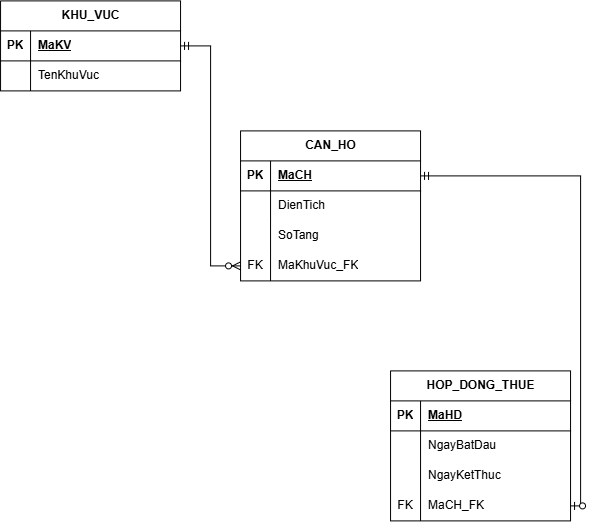

The diagram above was exported from draw.io. Its source (the exported page's mxGraphModel, read from the mxfile embedded in the PNG):
<mxGraphModel dx="1069" dy="641" grid="1" gridSize="10" guides="1" tooltips="1" connect="1" arrows="1" fold="1" page="1" pageScale="1" pageWidth="850" pageHeight="1100" math="0" shadow="0">
  <root>
    <mxCell id="0" />
    <mxCell id="1" parent="0" />
    <mxCell id="AtGg3W5Fcbj73znLd4YF-1" parent="1" style="shape=table;startSize=30;container=1;collapsible=1;childLayout=tableLayout;fixedRows=1;rowLines=0;fontStyle=1;align=center;resizeLast=1;html=1;" value="CAN_HO" vertex="1">
      <mxGeometry height="150" width="180" x="350" y="200" as="geometry" />
    </mxCell>
    <mxCell id="AtGg3W5Fcbj73znLd4YF-2" parent="AtGg3W5Fcbj73znLd4YF-1" style="shape=tableRow;horizontal=0;startSize=0;swimlaneHead=0;swimlaneBody=0;fillColor=none;collapsible=0;dropTarget=0;points=[[0,0.5],[1,0.5]];portConstraint=eastwest;top=0;left=0;right=0;bottom=1;" value="" vertex="1">
      <mxGeometry height="30" width="180" y="30" as="geometry" />
    </mxCell>
    <mxCell id="AtGg3W5Fcbj73znLd4YF-3" parent="AtGg3W5Fcbj73znLd4YF-2" style="shape=partialRectangle;connectable=0;fillColor=none;top=0;left=0;bottom=0;right=0;fontStyle=1;overflow=hidden;whiteSpace=wrap;html=1;" value="PK" vertex="1">
      <mxGeometry height="30" width="30" as="geometry">
        <mxRectangle height="30" width="30" as="alternateBounds" />
      </mxGeometry>
    </mxCell>
    <mxCell id="AtGg3W5Fcbj73znLd4YF-4" parent="AtGg3W5Fcbj73znLd4YF-2" style="shape=partialRectangle;connectable=0;fillColor=none;top=0;left=0;bottom=0;right=0;align=left;spacingLeft=6;fontStyle=5;overflow=hidden;whiteSpace=wrap;html=1;" value="MaCH" vertex="1">
      <mxGeometry height="30" width="150" x="30" as="geometry">
        <mxRectangle height="30" width="150" as="alternateBounds" />
      </mxGeometry>
    </mxCell>
    <mxCell id="AtGg3W5Fcbj73znLd4YF-5" parent="AtGg3W5Fcbj73znLd4YF-1" style="shape=tableRow;horizontal=0;startSize=0;swimlaneHead=0;swimlaneBody=0;fillColor=none;collapsible=0;dropTarget=0;points=[[0,0.5],[1,0.5]];portConstraint=eastwest;top=0;left=0;right=0;bottom=0;" value="" vertex="1">
      <mxGeometry height="30" width="180" y="60" as="geometry" />
    </mxCell>
    <mxCell id="AtGg3W5Fcbj73znLd4YF-6" parent="AtGg3W5Fcbj73znLd4YF-5" style="shape=partialRectangle;connectable=0;fillColor=none;top=0;left=0;bottom=0;right=0;editable=1;overflow=hidden;whiteSpace=wrap;html=1;" value="" vertex="1">
      <mxGeometry height="30" width="30" as="geometry">
        <mxRectangle height="30" width="30" as="alternateBounds" />
      </mxGeometry>
    </mxCell>
    <mxCell id="AtGg3W5Fcbj73znLd4YF-7" parent="AtGg3W5Fcbj73znLd4YF-5" style="shape=partialRectangle;connectable=0;fillColor=none;top=0;left=0;bottom=0;right=0;align=left;spacingLeft=6;overflow=hidden;whiteSpace=wrap;html=1;" value="DienTich" vertex="1">
      <mxGeometry height="30" width="150" x="30" as="geometry">
        <mxRectangle height="30" width="150" as="alternateBounds" />
      </mxGeometry>
    </mxCell>
    <mxCell id="AtGg3W5Fcbj73znLd4YF-8" parent="AtGg3W5Fcbj73znLd4YF-1" style="shape=tableRow;horizontal=0;startSize=0;swimlaneHead=0;swimlaneBody=0;fillColor=none;collapsible=0;dropTarget=0;points=[[0,0.5],[1,0.5]];portConstraint=eastwest;top=0;left=0;right=0;bottom=0;" value="" vertex="1">
      <mxGeometry height="30" width="180" y="90" as="geometry" />
    </mxCell>
    <mxCell id="AtGg3W5Fcbj73znLd4YF-9" parent="AtGg3W5Fcbj73znLd4YF-8" style="shape=partialRectangle;connectable=0;fillColor=none;top=0;left=0;bottom=0;right=0;editable=1;overflow=hidden;whiteSpace=wrap;html=1;" value="" vertex="1">
      <mxGeometry height="30" width="30" as="geometry">
        <mxRectangle height="30" width="30" as="alternateBounds" />
      </mxGeometry>
    </mxCell>
    <mxCell id="AtGg3W5Fcbj73znLd4YF-10" parent="AtGg3W5Fcbj73znLd4YF-8" style="shape=partialRectangle;connectable=0;fillColor=none;top=0;left=0;bottom=0;right=0;align=left;spacingLeft=6;overflow=hidden;whiteSpace=wrap;html=1;" value="SoTang" vertex="1">
      <mxGeometry height="30" width="150" x="30" as="geometry">
        <mxRectangle height="30" width="150" as="alternateBounds" />
      </mxGeometry>
    </mxCell>
    <mxCell id="AtGg3W5Fcbj73znLd4YF-46" parent="AtGg3W5Fcbj73znLd4YF-1" style="shape=tableRow;horizontal=0;startSize=0;swimlaneHead=0;swimlaneBody=0;fillColor=none;collapsible=0;dropTarget=0;points=[[0,0.5],[1,0.5]];portConstraint=eastwest;top=0;left=0;right=0;bottom=0;" value="" vertex="1">
      <mxGeometry height="30" width="180" y="120" as="geometry" />
    </mxCell>
    <mxCell id="AtGg3W5Fcbj73znLd4YF-47" parent="AtGg3W5Fcbj73znLd4YF-46" style="shape=partialRectangle;connectable=0;fillColor=none;top=0;left=0;bottom=0;right=0;fontStyle=0;overflow=hidden;whiteSpace=wrap;html=1;" value="FK" vertex="1">
      <mxGeometry height="30" width="30" as="geometry">
        <mxRectangle height="30" width="30" as="alternateBounds" />
      </mxGeometry>
    </mxCell>
    <mxCell id="AtGg3W5Fcbj73znLd4YF-48" parent="AtGg3W5Fcbj73znLd4YF-46" style="shape=partialRectangle;connectable=0;fillColor=none;top=0;left=0;bottom=0;right=0;align=left;spacingLeft=6;fontStyle=0;overflow=hidden;whiteSpace=wrap;html=1;" value="MaKhuVuc_FK" vertex="1">
      <mxGeometry height="30" width="150" x="30" as="geometry">
        <mxRectangle height="30" width="150" as="alternateBounds" />
      </mxGeometry>
    </mxCell>
    <mxCell id="AtGg3W5Fcbj73znLd4YF-11" parent="1" style="shape=table;startSize=30;container=1;collapsible=1;childLayout=tableLayout;fixedRows=1;rowLines=0;fontStyle=1;align=center;resizeLast=1;html=1;" value="KHU_VUC" vertex="1">
      <mxGeometry height="90" width="180" x="110" y="70" as="geometry" />
    </mxCell>
    <mxCell id="AtGg3W5Fcbj73znLd4YF-12" parent="AtGg3W5Fcbj73znLd4YF-11" style="shape=tableRow;horizontal=0;startSize=0;swimlaneHead=0;swimlaneBody=0;fillColor=none;collapsible=0;dropTarget=0;points=[[0,0.5],[1,0.5]];portConstraint=eastwest;top=0;left=0;right=0;bottom=1;" value="" vertex="1">
      <mxGeometry height="30" width="180" y="30" as="geometry" />
    </mxCell>
    <mxCell id="AtGg3W5Fcbj73znLd4YF-13" parent="AtGg3W5Fcbj73znLd4YF-12" style="shape=partialRectangle;connectable=0;fillColor=none;top=0;left=0;bottom=0;right=0;fontStyle=1;overflow=hidden;whiteSpace=wrap;html=1;" value="PK" vertex="1">
      <mxGeometry height="30" width="30" as="geometry">
        <mxRectangle height="30" width="30" as="alternateBounds" />
      </mxGeometry>
    </mxCell>
    <mxCell id="AtGg3W5Fcbj73znLd4YF-14" parent="AtGg3W5Fcbj73znLd4YF-12" style="shape=partialRectangle;connectable=0;fillColor=none;top=0;left=0;bottom=0;right=0;align=left;spacingLeft=6;fontStyle=5;overflow=hidden;whiteSpace=wrap;html=1;" value="MaKV" vertex="1">
      <mxGeometry height="30" width="150" x="30" as="geometry">
        <mxRectangle height="30" width="150" as="alternateBounds" />
      </mxGeometry>
    </mxCell>
    <mxCell id="AtGg3W5Fcbj73znLd4YF-15" parent="AtGg3W5Fcbj73znLd4YF-11" style="shape=tableRow;horizontal=0;startSize=0;swimlaneHead=0;swimlaneBody=0;fillColor=none;collapsible=0;dropTarget=0;points=[[0,0.5],[1,0.5]];portConstraint=eastwest;top=0;left=0;right=0;bottom=0;" value="" vertex="1">
      <mxGeometry height="30" width="180" y="60" as="geometry" />
    </mxCell>
    <mxCell id="AtGg3W5Fcbj73znLd4YF-16" parent="AtGg3W5Fcbj73znLd4YF-15" style="shape=partialRectangle;connectable=0;fillColor=none;top=0;left=0;bottom=0;right=0;editable=1;overflow=hidden;whiteSpace=wrap;html=1;" value="" vertex="1">
      <mxGeometry height="30" width="30" as="geometry">
        <mxRectangle height="30" width="30" as="alternateBounds" />
      </mxGeometry>
    </mxCell>
    <mxCell id="AtGg3W5Fcbj73znLd4YF-17" parent="AtGg3W5Fcbj73znLd4YF-15" style="shape=partialRectangle;connectable=0;fillColor=none;top=0;left=0;bottom=0;right=0;align=left;spacingLeft=6;overflow=hidden;whiteSpace=wrap;html=1;" value="TenKhuVuc" vertex="1">
      <mxGeometry height="30" width="150" x="30" as="geometry">
        <mxRectangle height="30" width="150" as="alternateBounds" />
      </mxGeometry>
    </mxCell>
    <mxCell id="AtGg3W5Fcbj73znLd4YF-33" parent="1" style="shape=table;startSize=30;container=1;collapsible=1;childLayout=tableLayout;fixedRows=1;rowLines=0;fontStyle=1;align=center;resizeLast=1;html=1;" value="HOP_DONG_THUE" vertex="1">
      <mxGeometry height="150" width="180" x="500" y="440" as="geometry" />
    </mxCell>
    <mxCell id="AtGg3W5Fcbj73znLd4YF-34" parent="AtGg3W5Fcbj73znLd4YF-33" style="shape=tableRow;horizontal=0;startSize=0;swimlaneHead=0;swimlaneBody=0;fillColor=none;collapsible=0;dropTarget=0;points=[[0,0.5],[1,0.5]];portConstraint=eastwest;top=0;left=0;right=0;bottom=1;" value="" vertex="1">
      <mxGeometry height="30" width="180" y="30" as="geometry" />
    </mxCell>
    <mxCell id="AtGg3W5Fcbj73znLd4YF-35" parent="AtGg3W5Fcbj73znLd4YF-34" style="shape=partialRectangle;connectable=0;fillColor=none;top=0;left=0;bottom=0;right=0;fontStyle=1;overflow=hidden;whiteSpace=wrap;html=1;" value="PK" vertex="1">
      <mxGeometry height="30" width="30" as="geometry">
        <mxRectangle height="30" width="30" as="alternateBounds" />
      </mxGeometry>
    </mxCell>
    <mxCell id="AtGg3W5Fcbj73znLd4YF-36" parent="AtGg3W5Fcbj73znLd4YF-34" style="shape=partialRectangle;connectable=0;fillColor=none;top=0;left=0;bottom=0;right=0;align=left;spacingLeft=6;fontStyle=5;overflow=hidden;whiteSpace=wrap;html=1;" value="MaHD" vertex="1">
      <mxGeometry height="30" width="150" x="30" as="geometry">
        <mxRectangle height="30" width="150" as="alternateBounds" />
      </mxGeometry>
    </mxCell>
    <mxCell id="AtGg3W5Fcbj73znLd4YF-37" parent="AtGg3W5Fcbj73znLd4YF-33" style="shape=tableRow;horizontal=0;startSize=0;swimlaneHead=0;swimlaneBody=0;fillColor=none;collapsible=0;dropTarget=0;points=[[0,0.5],[1,0.5]];portConstraint=eastwest;top=0;left=0;right=0;bottom=0;" value="" vertex="1">
      <mxGeometry height="30" width="180" y="60" as="geometry" />
    </mxCell>
    <mxCell id="AtGg3W5Fcbj73znLd4YF-38" parent="AtGg3W5Fcbj73znLd4YF-37" style="shape=partialRectangle;connectable=0;fillColor=none;top=0;left=0;bottom=0;right=0;editable=1;overflow=hidden;whiteSpace=wrap;html=1;" value="" vertex="1">
      <mxGeometry height="30" width="30" as="geometry">
        <mxRectangle height="30" width="30" as="alternateBounds" />
      </mxGeometry>
    </mxCell>
    <mxCell id="AtGg3W5Fcbj73znLd4YF-39" parent="AtGg3W5Fcbj73znLd4YF-37" style="shape=partialRectangle;connectable=0;fillColor=none;top=0;left=0;bottom=0;right=0;align=left;spacingLeft=6;overflow=hidden;whiteSpace=wrap;html=1;" value="NgayBatDau" vertex="1">
      <mxGeometry height="30" width="150" x="30" as="geometry">
        <mxRectangle height="30" width="150" as="alternateBounds" />
      </mxGeometry>
    </mxCell>
    <mxCell id="AtGg3W5Fcbj73znLd4YF-40" parent="AtGg3W5Fcbj73znLd4YF-33" style="shape=tableRow;horizontal=0;startSize=0;swimlaneHead=0;swimlaneBody=0;fillColor=none;collapsible=0;dropTarget=0;points=[[0,0.5],[1,0.5]];portConstraint=eastwest;top=0;left=0;right=0;bottom=0;" value="" vertex="1">
      <mxGeometry height="30" width="180" y="90" as="geometry" />
    </mxCell>
    <mxCell id="AtGg3W5Fcbj73znLd4YF-41" parent="AtGg3W5Fcbj73znLd4YF-40" style="shape=partialRectangle;connectable=0;fillColor=none;top=0;left=0;bottom=0;right=0;editable=1;overflow=hidden;whiteSpace=wrap;html=1;" value="" vertex="1">
      <mxGeometry height="30" width="30" as="geometry">
        <mxRectangle height="30" width="30" as="alternateBounds" />
      </mxGeometry>
    </mxCell>
    <mxCell id="AtGg3W5Fcbj73znLd4YF-42" parent="AtGg3W5Fcbj73znLd4YF-40" style="shape=partialRectangle;connectable=0;fillColor=none;top=0;left=0;bottom=0;right=0;align=left;spacingLeft=6;overflow=hidden;whiteSpace=wrap;html=1;" value="NgayKetThuc" vertex="1">
      <mxGeometry height="30" width="150" x="30" as="geometry">
        <mxRectangle height="30" width="150" as="alternateBounds" />
      </mxGeometry>
    </mxCell>
    <mxCell id="AtGg3W5Fcbj73znLd4YF-50" parent="AtGg3W5Fcbj73znLd4YF-33" style="shape=tableRow;horizontal=0;startSize=0;swimlaneHead=0;swimlaneBody=0;fillColor=none;collapsible=0;dropTarget=0;points=[[0,0.5],[1,0.5]];portConstraint=eastwest;top=0;left=0;right=0;bottom=0;" value="" vertex="1">
      <mxGeometry height="30" width="180" y="120" as="geometry" />
    </mxCell>
    <mxCell id="AtGg3W5Fcbj73znLd4YF-51" parent="AtGg3W5Fcbj73znLd4YF-50" style="shape=partialRectangle;connectable=0;fillColor=none;top=0;left=0;bottom=0;right=0;fontStyle=0;overflow=hidden;whiteSpace=wrap;html=1;" value="FK" vertex="1">
      <mxGeometry height="30" width="30" as="geometry">
        <mxRectangle height="30" width="30" as="alternateBounds" />
      </mxGeometry>
    </mxCell>
    <mxCell id="AtGg3W5Fcbj73znLd4YF-52" parent="AtGg3W5Fcbj73znLd4YF-50" style="shape=partialRectangle;connectable=0;fillColor=none;top=0;left=0;bottom=0;right=0;align=left;spacingLeft=6;fontStyle=0;overflow=hidden;whiteSpace=wrap;html=1;" value="MaCH_FK" vertex="1">
      <mxGeometry height="30" width="150" x="30" as="geometry">
        <mxRectangle height="30" width="150" as="alternateBounds" />
      </mxGeometry>
    </mxCell>
    <mxCell id="AtGg3W5Fcbj73znLd4YF-32" edge="1" parent="1" source="AtGg3W5Fcbj73znLd4YF-12" style="fontSize=12;html=1;endArrow=ERzeroToMany;startArrow=ERmandOne;rounded=0;exitX=1;exitY=0.5;exitDx=0;exitDy=0;entryX=0;entryY=0.5;entryDx=0;entryDy=0;edgeStyle=orthogonalEdgeStyle;" target="AtGg3W5Fcbj73znLd4YF-46" value="">
      <mxGeometry height="100" relative="1" width="100" as="geometry">
        <mxPoint y="220" as="sourcePoint" />
        <mxPoint x="290" y="490" as="targetPoint" />
      </mxGeometry>
    </mxCell>
    <mxCell id="AtGg3W5Fcbj73znLd4YF-49" edge="1" parent="1" source="AtGg3W5Fcbj73znLd4YF-2" style="fontSize=12;html=1;endArrow=ERzeroToOne;startArrow=ERmandOne;rounded=0;exitX=1;exitY=0.5;exitDx=0;exitDy=0;entryX=1;entryY=0.5;entryDx=0;entryDy=0;edgeStyle=orthogonalEdgeStyle;" target="AtGg3W5Fcbj73znLd4YF-50" value="">
      <mxGeometry height="100" relative="1" width="100" as="geometry">
        <mxPoint x="90" y="400" as="sourcePoint" />
        <mxPoint x="190" y="300" as="targetPoint" />
      </mxGeometry>
    </mxCell>
  </root>
</mxGraphModel>